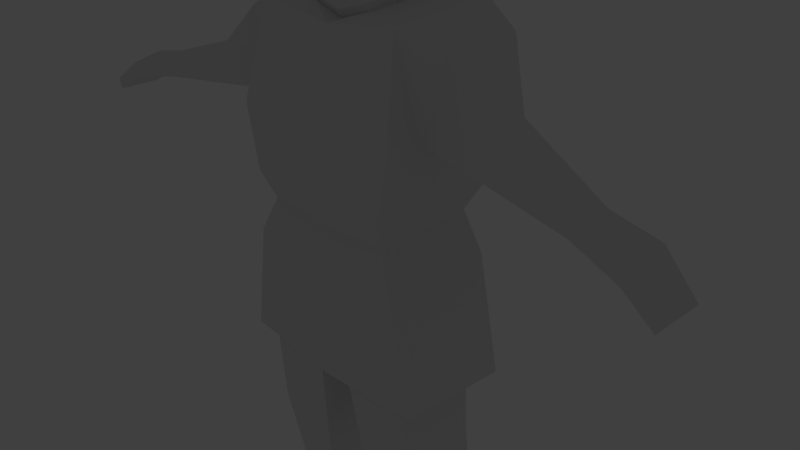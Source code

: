 # Source: kniggit.blend  (saved by Blender 2.79.0; exported with 4.5.12 LTS)
import bpy
from mathutils import Matrix  # noqa: F401  (used for matrix-valued properties, if any)

bpy.ops.wm.read_factory_settings(use_empty=True)
scene = bpy.context.scene
scene.name = 'Scene'

# ---- collections
col_collection_1 = bpy.data.collections.new('Collection 1'); scene.collection.children.link(col_collection_1)
col_collection_2 = bpy.data.collections.new('Collection 2'); scene.collection.children.link(col_collection_2)
col_collection_2.hide_render = True
col_collection_2.hide_viewport = True

# ---- materials (node trees are filled in below, after node groups)
mat_material = bpy.data.materials.new('Material')
mat_material.alpha_threshold = 0.0
mat_material.use_transparent_shadow = False
mat_material.roughness = 0.5
mat_material.line_color = (0.0, 0.0, 0.0, 1.0)

# ---- material node trees

# ---- world
world_world = bpy.data.worlds.new('World'); scene.world = world_world
world_world.color = (0.05088, 0.05088, 0.05088)
world_world.use_sun_shadow = False
world_world.sun_shadow_jitter_overblur = 0.0
world_world.cycles.sampling_method = 'MANUAL'

# ---- cameras
cam_camera = bpy.data.cameras.new('Camera')
cam_camera.clip_end = 100.0
cam_camera.lens = 35.0
cam_camera.sensor_width = 32.0
cam_camera.sensor_height = 18.0
cam_camera.ortho_scale = 7.314
cam_camera.dof.focus_distance = 0.0
cam_camera.dof.aperture_fstop = 128.0

# ---- lights
light_lamp = bpy.data.lights.new('Lamp', 'POINT')
light_lamp.transmission_factor = 0.0
light_lamp.cutoff_distance = 30.0
light_lamp.energy = 100.0
light_lamp.shadow_buffer_clip_start = 1.001
light_lamp.shadow_soft_size = 0.1
light_lamp.shadow_maximum_resolution = 0.006
light_lamp.use_absolute_resolution = True

# ---- meshes
me_cube = bpy.data.meshes.new('Cube')
me_cube.from_pydata([(1.238, 0.5604, -1.474), (1.238, -0.6391, -1.44), (1.0, 0.6729, 0.7662), (1.0, -0.6669, 0.6754), (1.269, -0.8425, 1.934), (1.269, 1.206, 2.059), (0.4551, -0.3304, 3.23), (0.4831, 0.498, 3.319), (1.093, -0.8381, 1.08), (1.093, 1.095, 1.2), (1.201, 0.8026, 0.1883), (1.201, -0.7793, 0.199), (1.509, 0.8425, -1.462), (1.509, -0.7396, -1.401), (0.2703, 0.5604, -1.538), (0.2703, -0.6391, -1.505), (0.3784, -0.499, -2.728), (0.3784, 0.5657, -2.359), (1.288, -0.5203, -2.672), (1.288, 0.5443, -2.302), (0.8465, -0.05767, -4.517), (0.8465, 0.6627, -4.552), (1.428, -0.05687, -4.478), (1.428, 0.6635, -4.514), (0.9996, -0.03503, -5.369), (0.9487, 0.6861, -5.375), (1.624, -0.03657, -5.33), (1.603, 0.6846, -5.307), (0.9608, -0.4872, -5.019), (1.543, -0.4864, -4.98), (0.9903, -0.4646, -5.413), (1.572, -0.4661, -5.375), (1.223, -0.9844, -5.203), (1.452, -0.984, -5.188), (1.235, -0.9755, -5.358), (1.464, -0.9761, -5.343), (1.353, 0.9366, 2.038), (1.324, -0.4119, 1.982), (1.667, 0.6504, 3.071), (1.631, -0.3688, 3.0), (2.146, 0.2235, 1.896), (2.131, -0.4574, 1.868), (2.304, 0.07894, 2.418), (2.286, -0.4356, 2.382), (3.533, -0.2372, 1.679), (3.441, -0.615, 1.719), (3.631, -0.3266, 2.001), (3.52, -0.6154, 1.982), (4.156, -0.1844, 1.596), (4.131, -0.8035, 1.593), (4.23, -0.3464, 1.887), (4.13, -0.8105, 1.821), (4.55, -0.2777, 1.356), (4.541, -0.8726, 1.348), (4.648, -0.4039, 1.489), (4.637, -0.8536, 1.48), (1.087, 0.8546, 3.323), (1.087, -0.5709, 3.212), (0.3864, 0.1103, 4.167), (0.2195, -0.4141, 4.025), (0.4857, -0.3995, 3.332), (0.5234, 0.5544, 3.43), (0.4518, -0.3427, 3.376), (0.4867, 0.4857, 3.46), (0.248, -0.4137, 3.988), (0.4852, 0.3829, 3.841), (0.2923, -0.349, 4.145), (0.05243, -0.4534, 3.968), (0.0588, -0.4514, 4.018), (0.4147, -0.3968, 3.775), (-1.238, 0.5604, -1.474), (-1.238, -0.6391, -1.44), (0.0, -0.8425, 2.385), (2.039e-10, 1.206, 2.51), (-1.0, 0.6729, 0.7662), (-1.0, -0.6669, 0.6754), (-1.269, -0.8425, 1.934), (-1.269, 1.206, 2.059), (0.0, 0.8425, -1.578), (0.0, -0.7396, -1.517), (0.0, 0.6729, 0.6717), (0.0, -0.6669, 0.5809), (0.0, -0.3274, 3.08), (0.0, 0.4427, 3.169), (-0.4551, -0.3304, 3.23), (-0.4831, 0.498, 3.319), (0.0, -0.8381, 1.04), (-1.093, -0.8381, 1.08), (-1.093, 1.095, 1.2), (0.0, 1.095, 1.159), (-1.201, 0.8026, 0.1883), (-1.201, -0.7793, 0.199), (0.0, 0.8026, 0.0852), (0.0, -0.7793, 0.09592), (-1.509, 0.8425, -1.462), (-1.509, -0.7396, -1.401), (-0.2703, 0.5604, -1.538), (-0.2703, -0.6391, -1.505), (-0.3784, -0.499, -2.728), (-0.3784, 0.5657, -2.359), (-1.288, -0.5203, -2.672), (-1.288, 0.5443, -2.302), (-0.8465, -0.05767, -4.517), (-0.8465, 0.6627, -4.552), (-1.428, -0.05687, -4.478), (-1.428, 0.6635, -4.514), (-0.9996, -0.03503, -5.369), (-0.9487, 0.6861, -5.375), (-1.624, -0.03657, -5.33), (-1.603, 0.6846, -5.307), (-0.9608, -0.4872, -5.019), (-1.543, -0.4864, -4.98), (-0.9903, -0.4646, -5.413), (-1.572, -0.4661, -5.375), (-1.223, -0.9844, -5.203), (-1.452, -0.984, -5.188), (-1.235, -0.9755, -5.358), (-1.464, -0.9761, -5.343), (-1.353, 0.9366, 2.038), (-1.324, -0.4119, 1.982), (-1.667, 0.6504, 3.071), (-1.631, -0.3688, 3.0), (-2.146, 0.2235, 1.896), (-2.131, -0.4574, 1.868), (-2.304, 0.07894, 2.418), (-2.286, -0.4356, 2.382), (-3.533, -0.2372, 1.679), (-3.441, -0.615, 1.719), (-3.631, -0.3266, 2.001), (-3.52, -0.6154, 1.982), (-4.156, -0.1844, 1.596), (-4.131, -0.8035, 1.593), (-4.23, -0.3464, 1.887), (-4.13, -0.8105, 1.821), (-4.55, -0.2777, 1.356), (-4.541, -0.8726, 1.348), (-4.648, -0.4039, 1.489), (-4.637, -0.8536, 1.48), (0.0, 0.8546, 3.178), (0.0, -0.5709, 3.066), (-1.087, 0.8546, 3.323), (-1.087, -0.5709, 3.212), (-0.3864, 0.1103, 4.167), (-0.2195, -0.4141, 4.025), (0.0, -0.4366, 4.315), (0.0, 0.1285, 4.362), (0.0, -0.397, 3.192), (0.0, 0.4913, 3.294), (-0.4857, -0.3995, 3.332), (-0.5234, 0.5544, 3.43), (0.0, -0.3408, 3.269), (-0.4518, -0.3427, 3.376), (0.0, 0.4312, 3.357), (-0.4867, 0.4857, 3.46), (0.0, -0.4833, 3.715), (-0.248, -0.4137, 3.988), (0.0, 0.356, 3.793), (-0.4852, 0.3829, 3.841), (-0.2923, -0.349, 4.145), (-0.05243, -0.4534, 3.968), (-0.0588, -0.4514, 4.018), (-0.4147, -0.3968, 3.775)], [], [(57, 37, 39), (10, 3, 11), (86, 4, 72), (9, 4, 8), (89, 5, 9), (10, 78, 92), (3, 93, 11), (67, 59, 68), (19, 21, 17), (72, 57, 139), (73, 56, 5), (145, 66, 58), (2, 89, 9), (2, 8, 3), (3, 86, 81), (11, 79, 13), (2, 92, 80), (10, 13, 12), (0, 13, 1), (14, 12, 0), (15, 13, 79), (14, 79, 78), (15, 17, 16), (0, 17, 14), (15, 18, 1), (1, 19, 0), (23, 26, 27), (19, 22, 23), (18, 20, 22), (17, 20, 16), (24, 27, 26), (21, 24, 20), (26, 29, 31), (23, 25, 21), (30, 32, 28), (24, 31, 30), (24, 28, 20), (22, 28, 29), (33, 34, 35), (31, 34, 30), (31, 33, 35), (29, 32, 33), (36, 42, 40), (57, 38, 56), (56, 36, 5), (5, 37, 4), (43, 45, 47), (37, 40, 41), (37, 43, 39), (39, 42, 38), (46, 48, 44), (43, 46, 42), (42, 44, 40), (41, 44, 45), (48, 54, 52), (44, 49, 45), (45, 51, 47), (46, 51, 50), (53, 54, 55), (49, 52, 53), (49, 55, 51), (51, 54, 50), (7, 57, 56), (6, 139, 57), (7, 138, 83), (156, 58, 65), (69, 58, 66), (7, 60, 6), (7, 147, 61), (6, 146, 82), (60, 63, 62), (147, 63, 61), (146, 62, 150), (62, 65, 69), (63, 156, 65), (62, 154, 150), (68, 66, 144), (67, 144, 154), (64, 66, 59), (64, 154, 69), (141, 119, 76), (90, 75, 74), (86, 76, 87), (76, 88, 87), (77, 89, 88), (90, 78, 94), (93, 75, 91), (159, 143, 155), (103, 101, 99), (72, 141, 76), (140, 73, 77), (158, 145, 142), (74, 89, 80), (87, 74, 75), (86, 75, 81), (79, 91, 95), (74, 92, 90), (95, 90, 94), (95, 70, 71), (94, 96, 70), (97, 95, 71), (96, 79, 97), (97, 99, 96), (99, 70, 96), (100, 97, 71), (101, 71, 70), (105, 108, 104), (101, 104, 100), (100, 102, 98), (102, 99, 98), (106, 109, 107), (106, 103, 102), (108, 111, 104), (107, 105, 103), (114, 112, 110), (106, 113, 108), (110, 106, 102), (104, 110, 102), (115, 116, 114), (116, 113, 112), (113, 115, 111), (111, 114, 110), (118, 124, 120), (120, 141, 140), (118, 140, 77), (119, 77, 76), (125, 127, 123), (119, 122, 118), (125, 119, 121), (124, 121, 120), (130, 128, 126), (128, 125, 124), (126, 124, 122), (123, 126, 122), (130, 136, 132), (131, 126, 127), (133, 127, 129), (128, 133, 129), (135, 136, 134), (131, 134, 130), (137, 131, 133), (136, 133, 132), (85, 141, 84), (84, 139, 82), (138, 85, 83), (142, 156, 157), (161, 142, 157), (148, 85, 84), (85, 147, 83), (146, 84, 82), (148, 153, 149), (153, 147, 149), (146, 151, 148), (151, 157, 153), (153, 156, 152), (154, 151, 150), (160, 158, 143), (159, 144, 160), (158, 155, 143), (155, 154, 159), (57, 4, 37), (10, 2, 3), (86, 8, 4), (9, 5, 4), (89, 73, 5), (10, 12, 78), (3, 81, 93), (67, 64, 59), (19, 23, 21), (72, 4, 57), (73, 138, 56), (145, 144, 66), (2, 80, 89), (2, 9, 8), (3, 8, 86), (11, 93, 79), (2, 10, 92), (10, 11, 13), (0, 12, 13), (14, 78, 12), (15, 1, 13), (14, 15, 79), (15, 14, 17), (0, 19, 17), (15, 16, 18), (1, 18, 19), (23, 22, 26), (19, 18, 22), (18, 16, 20), (17, 21, 20), (24, 25, 27), (21, 25, 24), (26, 22, 29), (23, 27, 25), (30, 34, 32), (24, 26, 31), (24, 30, 28), (22, 20, 28), (33, 32, 34), (31, 35, 34), (31, 29, 33), (29, 28, 32), (36, 38, 42), (57, 39, 38), (56, 38, 36), (5, 36, 37), (43, 41, 45), (37, 36, 40), (37, 41, 43), (39, 43, 42), (46, 50, 48), (43, 47, 46), (42, 46, 44), (41, 40, 44), (48, 50, 54), (44, 48, 49), (45, 49, 51), (46, 47, 51), (53, 52, 54), (49, 48, 52), (49, 53, 55), (51, 55, 54), (7, 6, 57), (6, 82, 139), (7, 56, 138), (156, 145, 58), (69, 65, 58), (7, 61, 60), (7, 83, 147), (6, 60, 146), (60, 61, 63), (147, 152, 63), (146, 60, 62), (62, 63, 65), (63, 152, 156), (62, 69, 154), (68, 59, 66), (67, 68, 144), (64, 69, 66), (64, 67, 154), (141, 121, 119), (90, 91, 75), (86, 72, 76), (76, 77, 88), (77, 73, 89), (90, 92, 78), (93, 81, 75), (159, 160, 143), (103, 105, 101), (72, 139, 141), (140, 138, 73), (158, 144, 145), (74, 88, 89), (87, 88, 74), (86, 87, 75), (79, 93, 91), (74, 80, 92), (95, 91, 90), (95, 94, 70), (94, 78, 96), (97, 79, 95), (96, 78, 79), (97, 98, 99), (99, 101, 70), (100, 98, 97), (101, 100, 71), (105, 109, 108), (101, 105, 104), (100, 104, 102), (102, 103, 99), (106, 108, 109), (106, 107, 103), (108, 113, 111), (107, 109, 105), (114, 116, 112), (106, 112, 113), (110, 112, 106), (104, 111, 110), (115, 117, 116), (116, 117, 113), (113, 117, 115), (111, 115, 114), (118, 122, 124), (120, 121, 141), (118, 120, 140), (119, 118, 77), (125, 129, 127), (119, 123, 122), (125, 123, 119), (124, 125, 121), (130, 132, 128), (128, 129, 125), (126, 128, 124), (123, 127, 126), (130, 134, 136), (131, 130, 126), (133, 131, 127), (128, 132, 133), (135, 137, 136), (131, 135, 134), (137, 135, 131), (136, 137, 133), (85, 140, 141), (84, 141, 139), (138, 140, 85), (142, 145, 156), (161, 158, 142), (148, 149, 85), (85, 149, 147), (146, 148, 84), (148, 151, 153), (153, 152, 147), (146, 150, 151), (151, 161, 157), (153, 157, 156), (154, 161, 151), (160, 144, 158), (159, 154, 144), (158, 161, 155), (155, 161, 154)])
me_cube.materials.append(mat_material)
me_cube.use_remesh_preserve_volume = False
me_cube.use_remesh_preserve_attributes = False
me_cube.use_mirror_vertex_groups = False
me_cube.update()
arm_armature = bpy.data.armatures.new('Armature')  # bones are not reproduced

# ---- objects
ob_armature = bpy.data.objects.new('Armature', arm_armature)
ob_cube = bpy.data.objects.new('Cube', me_cube)
ob_lamp = bpy.data.objects.new('Lamp', light_lamp)
ob_camera = bpy.data.objects.new('Camera', cam_camera)

# ---- transforms, parenting, visibility, modifiers, constraints
ob_armature.location = (0.0, 0.0, 0.5936)
ob_armature.show_in_front = True
ob_armature.lineart.crease_threshold = 0.0
ob_cube.parent = ob_armature
ob_cube.matrix_parent_inverse = Matrix(((1.0, 0.0, 0.0, 0.0), (0.0, 1.0, 0.0, 0.0), (0.0, 0.0, 1.0, -0.5936), (0.0, 0.0, 0.0, 1.0)))
ob_cube.location = (0.0, 0.0, 0.0)
ob_cube.lock_rotations_4d = False
ob_cube.empty_display_type = 'ARROWS'
ob_cube.lineart.crease_threshold = 0.0
_vg = ob_cube.vertex_groups.new(name='torso')
for _i, _w in zip([0, 1, 2, 3, 4, 5, 8, 9, 10, 11, 12, 13, 14, 15, 36, 37, 70, 71, 72, 73, 74, 75, 76, 77, 78, 79, 80, 81, 86, 87, 88, 89, 90, 91, 92, 93, 94, 95, 96, 97, 118, 119, 138], [0.1181, 0.07778, 0.8341, 0.8323, 0.1765, 0.1918, 0.7136, 0.6803, 0.8338, 0.81, 0.2239, 0.1203, 0.09723, 0.04289, 0.1452, 0.1372, 0.1181, 0.07778, 0.07625, 0.1348, 0.8341, 0.8323, 0.1765, 0.1918, 0.175, 0.0592, 0.9348, 0.9326, 0.8731, 0.7136, 0.6803, 0.8222, 0.8338, 0.81, 0.9124, 0.9013, 0.2239, 0.1203, 0.09723, 0.04289, 0.1452, 0.1372, 0.04544]): _vg.add([_i], _w, 'REPLACE')
_vg = ob_cube.vertex_groups.new(name='chest')
for _i, _w in zip([3, 4, 5, 6, 7, 8, 9, 36, 37, 38, 39, 56, 57, 58, 59, 60, 61, 62, 63, 64, 65, 67, 68, 69, 72, 73, 75, 76, 77, 82, 83, 84, 85, 86, 87, 88, 89, 118, 119, 120, 121, 138, 139, 140, 141, 142, 143, 146, 147, 148, 149, 150, 151, 152, 153, 154, 155, 156, 157, 159, 160, 161], [0.04393, 0.3507, 0.03691, 0.5096, 0.5873, 0.1137, 0.02267, 0.07178, 0.2307, 0.0277, 0.03649, 0.1601, 0.1592, 0.01888, 0.0145, 0.3394, 0.5361, 0.2773, 0.5013, 0.02412, 0.1543, 0.01748, 0.01024, 0.08234, 0.8096, 0.568, 0.04393, 0.3507, 0.03691, 0.6388, 0.5713, 0.5096, 0.5873, 0.08027, 0.1137, 0.02267, 0.06593, 0.07178, 0.2307, 0.0277, 0.03649, 0.5345, 0.7703, 0.1601, 0.1592, 0.01888, 0.0145, 0.3241, 0.3579, 0.3394, 0.5361, 0.1889, 0.2773, 0.264, 0.5013, 0.05399, 0.02412, 0.05879, 0.1543, 0.01748, 0.01024, 0.08234]): _vg.add([_i], _w, 'REPLACE')
_vg = ob_cube.vertex_groups.new(name='head')
for _i, _w in zip([6, 7, 56, 57, 58, 59, 60, 61, 62, 63, 64, 65, 66, 67, 68, 69, 73, 82, 83, 84, 85, 138, 139, 140, 141, 142, 143, 144, 145, 146, 147, 148, 149, 150, 151, 152, 153, 154, 155, 156, 157, 158, 159, 160, 161], [0.3098, 0.2109, 0.05195, 0.07053, 0.9566, 0.9583, 0.5418, 0.3135, 0.63, 0.3758, 0.9518, 0.8072, 0.9702, 0.9572, 0.9617, 0.8914, 0.03048, 0.3142, 0.3284, 0.3098, 0.2109, 0.1728, 0.1462, 0.05195, 0.07053, 0.9566, 0.9583, 0.9829, 0.9823, 0.6362, 0.5671, 0.5418, 0.3135, 0.7809, 0.63, 0.6788, 0.3758, 0.9324, 0.9518, 0.9273, 0.8072, 0.9702, 0.9572, 0.9617, 0.8914]): _vg.add([_i], _w, 'REPLACE')
_vg = ob_cube.vertex_groups.new(name='upper_arm.L')
for _i, _w in zip([2, 3, 4, 5, 6, 7, 8, 9, 10, 36, 37, 38, 39, 40, 41, 42, 43, 56, 57, 60, 61, 62, 63, 65, 72, 73, 83, 89, 138, 139, 147, 152], [0.09159, 0.05787, 0.4329, 0.7278, 0.1626, 0.1718, 0.1336, 0.2469, 0.00702, 0.7494, 0.5897, 0.9211, 0.8755, 0.951, 0.8663, 0.9321, 0.1824, 0.7521, 0.7368, 0.1065, 0.1273, 0.08209, 0.1031, 0.01335, 0.03526, 0.1265, 0.03798, 0.04653, 0.1213, 0.01608, 0.01768, 0.002135]): _vg.add([_i], _w, 'REPLACE')
_vg = ob_cube.vertex_groups.new(name='forearm.L')
for _i, _w in zip([37, 39, 40, 41, 42, 43, 44, 45, 46, 47, 48, 49, 50, 51], [0.004889, 0.05516, 0.004728, 0.114, 0.06364, 0.8106, 0.9673, 0.9715, 0.9779, 0.9784, 0.07933, 0.0166, 0.06146, 0.05224]): _vg.add([_i], _w, 'REPLACE')
_vg = ob_cube.vertex_groups.new(name='hand.L')
for _i, _w in zip([48, 49, 50, 51, 52, 53, 54, 55], [0.9198, 0.9664, 0.9382, 0.9475, 0.9832, 0.9943, 0.9905, 0.9949]): _vg.add([_i], _w, 'REPLACE')
_vg = ob_cube.vertex_groups.new(name='thigh.L')
for _i, _w in zip([0, 1, 2, 3, 10, 11, 12, 13, 14, 15, 16, 17, 18, 19, 20, 70, 71, 78, 79, 92, 93, 94, 96, 97], [0.8145, 0.8612, 0.02123, 0.04963, 0.1102, 0.135, 0.6992, 0.8525, 0.6711, 0.6859, 0.9364, 0.9455, 0.9493, 0.9594, 0.0004518, 0.05551, 0.05203, 0.4073, 0.4681, 0.02325, 0.03448, 0.06083, 0.2223, 0.2615]): _vg.add([_i], _w, 'REPLACE')
_vg = ob_cube.vertex_groups.new(name='Lower_leg.L')
for _i, _w in zip([16, 18, 20, 21, 22, 23, 24, 25, 26, 27, 28, 29], [0.03075, 0.02829, 0.9239, 0.9579, 0.9243, 0.963, 0.07361, 0.496, 0.09607, 0.495, 0.05989, 0.0665]): _vg.add([_i], _w, 'REPLACE')
_vg = ob_cube.vertex_groups.new(name='Foot.L')
for _i, _w in zip([20, 21, 22, 24, 25, 26, 27, 28, 29, 30, 31, 32, 33, 34, 35], [0.05034, 0.0001876, 0.05351, 0.9254, 0.5025, 0.9027, 0.5038, 0.9385, 0.932, 0.982, 0.977, 0.9924, 0.9904, 0.9948, 0.9928]): _vg.add([_i], _w, 'REPLACE')
_vg = ob_cube.vertex_groups.new(name='upper_arm.R')
for _i, _w in zip([72, 73, 74, 75, 76, 77, 83, 84, 85, 87, 88, 89, 90, 118, 119, 120, 121, 122, 123, 124, 125, 138, 139, 140, 141, 147, 148, 149, 151, 152, 153, 157], [0.03526, 0.1265, 0.09159, 0.05787, 0.4329, 0.7278, 0.03798, 0.1626, 0.1718, 0.1336, 0.2469, 0.04653, 0.00702, 0.7494, 0.5897, 0.9211, 0.8755, 0.951, 0.8663, 0.9321, 0.1824, 0.1213, 0.01608, 0.7521, 0.7368, 0.01768, 0.1065, 0.1273, 0.08209, 0.002135, 0.1031, 0.01335]): _vg.add([_i], _w, 'REPLACE')
_vg = ob_cube.vertex_groups.new(name='forearm.R')
for _i, _w in zip([119, 121, 122, 123, 124, 125, 126, 127, 128, 129, 130, 131, 132, 133], [0.004889, 0.05516, 0.004728, 0.114, 0.06364, 0.8106, 0.9673, 0.9715, 0.9779, 0.9784, 0.07933, 0.0166, 0.06146, 0.05224]): _vg.add([_i], _w, 'REPLACE')
_vg = ob_cube.vertex_groups.new(name='hand.R')
for _i, _w in zip([130, 131, 132, 133, 134, 135, 136, 137], [0.9198, 0.9664, 0.9382, 0.9475, 0.9832, 0.9943, 0.9905, 0.9949]): _vg.add([_i], _w, 'REPLACE')
_vg = ob_cube.vertex_groups.new(name='thigh.R')
for _i, _w in zip([0, 1, 12, 14, 15, 70, 71, 74, 75, 78, 79, 90, 91, 92, 93, 94, 95, 96, 97, 98, 99, 100, 101, 102], [0.05551, 0.05203, 0.06083, 0.2223, 0.2615, 0.8145, 0.8612, 0.02123, 0.04963, 0.4073, 0.4681, 0.1102, 0.135, 0.02325, 0.03448, 0.6992, 0.8525, 0.6711, 0.6859, 0.9364, 0.9455, 0.9493, 0.9594, 0.0004518]): _vg.add([_i], _w, 'REPLACE')
_vg = ob_cube.vertex_groups.new(name='lower_leg.R')
for _i, _w in zip([98, 100, 102, 103, 104, 105, 106, 107, 108, 109, 110, 111], [0.03075, 0.02829, 0.9239, 0.9579, 0.9243, 0.963, 0.07361, 0.496, 0.09607, 0.495, 0.05989, 0.0665]): _vg.add([_i], _w, 'REPLACE')
_vg = ob_cube.vertex_groups.new(name='Foot.R')
for _i, _w in zip([102, 103, 104, 106, 107, 108, 109, 110, 111, 112, 113, 114, 115, 116, 117], [0.05034, 0.0001876, 0.05351, 0.9254, 0.5025, 0.9027, 0.5038, 0.9385, 0.932, 0.982, 0.977, 0.9924, 0.9904, 0.9948, 0.9928]): _vg.add([_i], _w, 'REPLACE')
_m = ob_cube.modifiers.new('Armature', 'ARMATURE')
_m.object = ob_armature
ob_lamp.location = (4.076, 1.005, 5.904)
ob_lamp.rotation_euler = (0.6503, 0.05522, 1.866)
ob_lamp.lock_rotations_4d = False
ob_lamp.empty_display_type = 'ARROWS'
ob_lamp.color = (0.0, 0.0, 0.0, 0.0)
ob_lamp.lineart.crease_threshold = 0.0
ob_camera.location = (7.481, -6.508, 5.344)
ob_camera.rotation_euler = (1.109, 0.0, 0.8149)
ob_camera.lock_rotations_4d = False
ob_camera.empty_display_type = 'ARROWS'
ob_camera.color = (0.0, 0.0, 0.0, 0.0)
ob_camera.display_type = 'WIRE'
ob_camera.lineart.crease_threshold = 0.0

# ---- collection membership
col_collection_1.objects.link(ob_armature)
col_collection_1.objects.link(ob_cube)
col_collection_2.objects.link(ob_lamp)
col_collection_2.objects.link(ob_camera)

# ---- scene / render settings (as saved in the file)
scene.camera = ob_camera
scene.frame_start = 1; scene.frame_end = 85; scene.frame_set(44)
scene.render.engine = 'BLENDER_EEVEE_NEXT'
scene.render.resolution_percentage = 50
scene.render.dither_intensity = 0.0
scene.cycles.use_denoising = False
scene.cycles.samples = 128
scene.cycles.sampling_pattern = 'TABULATED_SOBOL'
scene.cycles.use_adaptive_sampling = False
scene.cycles.use_light_tree = False
scene.cycles.blur_glossy = 0.0
scene.cycles.sample_clamp_indirect = 0.0
scene.view_settings.view_transform = 'Standard'
bpy.context.view_layer.update()
